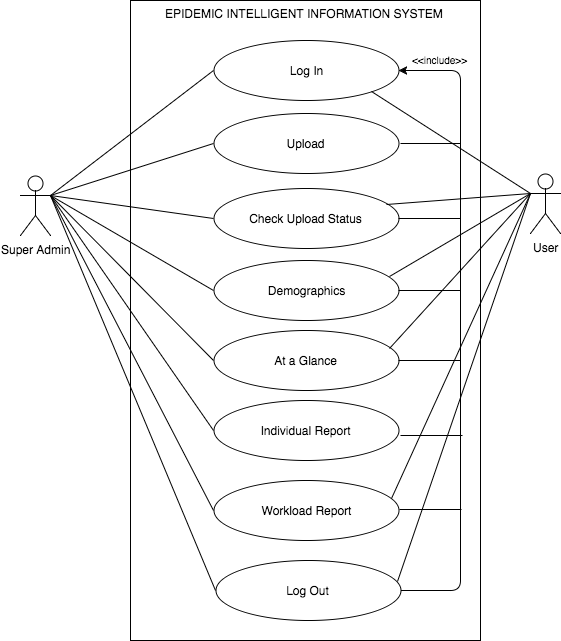

The diagram above was exported from draw.io. Its source (the exported page's mxGraphModel, read from the mxfile embedded in the PNG):
<mxGraphModel dx="749" dy="378" grid="1" gridSize="10" guides="1" tooltips="1" connect="1" arrows="1" fold="1" page="1" pageScale="1" pageWidth="850" pageHeight="1100" math="0" shadow="0">
  <root>
    <mxCell id="0" />
    <mxCell id="1" parent="0" />
    <mxCell id="2f905ad10ec8dc68-57" value="" style="whiteSpace=wrap;html=1;" vertex="1" parent="1">
      <mxGeometry x="180" y="110" width="350" height="640" as="geometry" />
    </mxCell>
    <mxCell id="2f905ad10ec8dc68-58" value="EPIDEMIC INTELLIGENT INFORMATION SYSTEM" style="text;html=1;" vertex="1" parent="1">
      <mxGeometry x="213" y="110" width="285" height="30" as="geometry" />
    </mxCell>
    <mxCell id="2f905ad10ec8dc68-59" value="User" style="shape=umlActor;verticalLabelPosition=bottom;labelBackgroundColor=#ffffff;verticalAlign=top;html=1;" vertex="1" parent="1">
      <mxGeometry x="580" y="283" width="30" height="60" as="geometry" />
    </mxCell>
    <mxCell id="2f905ad10ec8dc68-60" value="Log In" style="ellipse;whiteSpace=wrap;html=1;" vertex="1" parent="1">
      <mxGeometry x="263" y="150" width="185" height="60" as="geometry" />
    </mxCell>
    <mxCell id="2f905ad10ec8dc68-61" value="Upload" style="ellipse;whiteSpace=wrap;html=1;" vertex="1" parent="1">
      <mxGeometry x="263" y="223" width="185" height="60" as="geometry" />
    </mxCell>
    <mxCell id="2f905ad10ec8dc68-62" value="Check Upload Status" style="ellipse;whiteSpace=wrap;html=1;" vertex="1" parent="1">
      <mxGeometry x="263" y="298" width="185" height="60" as="geometry" />
    </mxCell>
    <mxCell id="2f905ad10ec8dc68-63" value="Demographics" style="ellipse;whiteSpace=wrap;html=1;" vertex="1" parent="1">
      <mxGeometry x="263" y="370" width="185" height="60" as="geometry" />
    </mxCell>
    <mxCell id="2f905ad10ec8dc68-64" value="At a Glance" style="ellipse;whiteSpace=wrap;html=1;" vertex="1" parent="1">
      <mxGeometry x="263" y="440" width="185" height="60" as="geometry" />
    </mxCell>
    <mxCell id="2f905ad10ec8dc68-65" value="" style="endArrow=classic;html=1;entryX=1;entryY=0.5;exitX=1;exitY=0.5;" edge="1" parent="1" source="876b6ec4b8c609b-1" target="2f905ad10ec8dc68-60">
      <mxGeometry width="50" height="50" relative="1" as="geometry">
        <mxPoint x="70" y="590" as="sourcePoint" />
        <mxPoint x="120" y="540" as="targetPoint" />
        <Array as="points">
          <mxPoint x="510" y="700" />
          <mxPoint x="510" y="180" />
        </Array>
      </mxGeometry>
    </mxCell>
    <mxCell id="2f905ad10ec8dc68-66" value="" style="line;strokeWidth=1;html=1;" vertex="1" parent="1">
      <mxGeometry x="450" y="248" width="60" height="10" as="geometry" />
    </mxCell>
    <mxCell id="2f905ad10ec8dc68-67" value="" style="line;strokeWidth=1;html=1;" vertex="1" parent="1">
      <mxGeometry x="448" y="323" width="62" height="10" as="geometry" />
    </mxCell>
    <mxCell id="2f905ad10ec8dc68-68" value="" style="line;strokeWidth=1;html=1;" vertex="1" parent="1">
      <mxGeometry x="448" y="395" width="62" height="10" as="geometry" />
    </mxCell>
    <mxCell id="2f905ad10ec8dc68-69" value="&lt;font style=&quot;font-size: 10px&quot;&gt;&amp;lt;&amp;lt;include&amp;gt;&amp;gt;&lt;/font&gt;" style="text;html=1;resizable=0;points=[];autosize=1;align=left;verticalAlign=top;spacingTop=-4;" vertex="1" parent="1">
      <mxGeometry x="460" y="160" width="70" height="20" as="geometry" />
    </mxCell>
    <mxCell id="2f905ad10ec8dc68-70" value="Workload Report" style="ellipse;whiteSpace=wrap;html=1;" vertex="1" parent="1">
      <mxGeometry x="263" y="590" width="185" height="60" as="geometry" />
    </mxCell>
    <mxCell id="2f905ad10ec8dc68-71" value="" style="line;strokeWidth=1;html=1;" vertex="1" parent="1">
      <mxGeometry x="448" y="465" width="62" height="10" as="geometry" />
    </mxCell>
    <mxCell id="2f905ad10ec8dc68-72" value="" style="endArrow=none;html=1;endFill=0;exitX=1;exitY=0.3333333333333333;exitPerimeter=0;entryX=0;entryY=0.5;" edge="1" parent="1" source="2f905ad10ec8dc68-83" target="2f905ad10ec8dc68-60">
      <mxGeometry width="50" height="50" relative="1" as="geometry">
        <mxPoint x="120" y="425" as="sourcePoint" />
        <mxPoint x="260" y="190" as="targetPoint" />
      </mxGeometry>
    </mxCell>
    <mxCell id="2f905ad10ec8dc68-73" value="" style="endArrow=none;html=1;endFill=0;exitX=1;exitY=0.3333333333333333;exitPerimeter=0;" edge="1" parent="1" source="2f905ad10ec8dc68-83">
      <mxGeometry width="50" height="50" relative="1" as="geometry">
        <mxPoint x="120" y="425" as="sourcePoint" />
        <mxPoint x="263" y="470" as="targetPoint" />
      </mxGeometry>
    </mxCell>
    <mxCell id="2f905ad10ec8dc68-74" value="" style="endArrow=none;html=1;endFill=0;exitX=1;exitY=0.3333333333333333;exitPerimeter=0;entryX=0;entryY=0.5;" edge="1" parent="1" source="2f905ad10ec8dc68-83" target="2f905ad10ec8dc68-62">
      <mxGeometry width="50" height="50" relative="1" as="geometry">
        <mxPoint x="120" y="425" as="sourcePoint" />
        <mxPoint x="283" y="200" as="targetPoint" />
      </mxGeometry>
    </mxCell>
    <mxCell id="2f905ad10ec8dc68-75" value="" style="endArrow=none;html=1;endFill=0;exitX=1;exitY=0.3333333333333333;exitPerimeter=0;entryX=0;entryY=0.5;" edge="1" parent="1" source="2f905ad10ec8dc68-83" target="2f905ad10ec8dc68-63">
      <mxGeometry width="50" height="50" relative="1" as="geometry">
        <mxPoint x="120" y="425" as="sourcePoint" />
        <mxPoint x="293" y="210" as="targetPoint" />
      </mxGeometry>
    </mxCell>
    <mxCell id="2f905ad10ec8dc68-76" value="" style="endArrow=none;html=1;endFill=0;exitX=1;exitY=0.3333333333333333;exitPerimeter=0;entryX=0;entryY=0.5;" edge="1" parent="1" source="2f905ad10ec8dc68-83" target="2f905ad10ec8dc68-70">
      <mxGeometry width="50" height="50" relative="1" as="geometry">
        <mxPoint x="120" y="425" as="sourcePoint" />
        <mxPoint x="303" y="220" as="targetPoint" />
      </mxGeometry>
    </mxCell>
    <mxCell id="2f905ad10ec8dc68-78" value="" style="endArrow=none;html=1;endFill=0;entryX=1;entryY=1;exitX=0;exitY=0.3333333333333333;exitPerimeter=0;" edge="1" parent="1" source="2f905ad10ec8dc68-59" target="2f905ad10ec8dc68-60">
      <mxGeometry width="50" height="50" relative="1" as="geometry">
        <mxPoint x="560" y="450" as="sourcePoint" />
        <mxPoint x="431" y="284" as="targetPoint" />
      </mxGeometry>
    </mxCell>
    <mxCell id="2f905ad10ec8dc68-79" value="" style="endArrow=none;html=1;endFill=0;exitX=0;exitY=0.3333333333333333;exitPerimeter=0;" edge="1" parent="1" source="2f905ad10ec8dc68-59">
      <mxGeometry width="50" height="50" relative="1" as="geometry">
        <mxPoint x="600" y="445" as="sourcePoint" />
        <mxPoint x="436" y="314" as="targetPoint" />
      </mxGeometry>
    </mxCell>
    <mxCell id="2f905ad10ec8dc68-80" value="" style="endArrow=none;html=1;endFill=0;exitX=0;exitY=0.3333333333333333;exitPerimeter=0;entryX=0.951;entryY=0.267;entryPerimeter=0;" edge="1" parent="1" source="2f905ad10ec8dc68-59" target="2f905ad10ec8dc68-63">
      <mxGeometry width="50" height="50" relative="1" as="geometry">
        <mxPoint x="590" y="435" as="sourcePoint" />
        <mxPoint x="431" y="359" as="targetPoint" />
      </mxGeometry>
    </mxCell>
    <mxCell id="2f905ad10ec8dc68-81" value="" style="endArrow=none;html=1;endFill=0;exitX=0;exitY=0.3333333333333333;exitPerimeter=0;entryX=0.951;entryY=0.3;entryPerimeter=0;" edge="1" parent="1" source="2f905ad10ec8dc68-59" target="2f905ad10ec8dc68-64">
      <mxGeometry width="50" height="50" relative="1" as="geometry">
        <mxPoint x="590" y="435" as="sourcePoint" />
        <mxPoint x="431" y="431" as="targetPoint" />
      </mxGeometry>
    </mxCell>
    <mxCell id="2f905ad10ec8dc68-82" value="" style="endArrow=none;html=1;endFill=0;exitX=0;exitY=0.3333333333333333;exitPerimeter=0;entryX=0.962;entryY=0.3;entryPerimeter=0;" edge="1" parent="1" source="2f905ad10ec8dc68-59" target="2f905ad10ec8dc68-70">
      <mxGeometry width="50" height="50" relative="1" as="geometry">
        <mxPoint x="590" y="435" as="sourcePoint" />
        <mxPoint x="431" y="501" as="targetPoint" />
      </mxGeometry>
    </mxCell>
    <mxCell id="2f905ad10ec8dc68-83" value="Super Admin" style="shape=umlActor;verticalLabelPosition=bottom;labelBackgroundColor=#ffffff;verticalAlign=top;html=1;" vertex="1" parent="1">
      <mxGeometry x="70" y="285" width="30" height="60" as="geometry" />
    </mxCell>
    <mxCell id="29d4c58f2ccac5d6-1" value="Individual Report" style="ellipse;whiteSpace=wrap;html=1;" vertex="1" parent="1">
      <mxGeometry x="263" y="510" width="185" height="60" as="geometry" />
    </mxCell>
    <mxCell id="29d4c58f2ccac5d6-2" value="" style="endArrow=none;html=1;endFill=0;exitX=1;exitY=0.3333333333333333;exitPerimeter=0;entryX=0;entryY=0.5;" edge="1" parent="1" source="2f905ad10ec8dc68-83" target="29d4c58f2ccac5d6-1">
      <mxGeometry width="50" height="50" relative="1" as="geometry">
        <mxPoint x="110" y="315" as="sourcePoint" />
        <mxPoint x="273" y="480" as="targetPoint" />
      </mxGeometry>
    </mxCell>
    <mxCell id="29d4c58f2ccac5d6-3" value="" style="line;strokeWidth=1;html=1;" vertex="1" parent="1">
      <mxGeometry x="450" y="540" width="62" height="10" as="geometry" />
    </mxCell>
    <mxCell id="32c7aacc35fb9c13-1" value="" style="endArrow=none;html=1;endFill=0;exitX=1;exitY=0.3333333333333333;exitPerimeter=0;entryX=0;entryY=0.5;" edge="1" parent="1" source="2f905ad10ec8dc68-83" target="2f905ad10ec8dc68-61">
      <mxGeometry width="50" height="50" relative="1" as="geometry">
        <mxPoint x="110" y="315" as="sourcePoint" />
        <mxPoint x="273" y="190" as="targetPoint" />
      </mxGeometry>
    </mxCell>
    <mxCell id="876b6ec4b8c609b-1" value="Log Out" style="ellipse;whiteSpace=wrap;html=1;" vertex="1" parent="1">
      <mxGeometry x="265" y="670" width="185" height="60" as="geometry" />
    </mxCell>
    <mxCell id="876b6ec4b8c609b-2" value="" style="line;strokeWidth=1;html=1;" vertex="1" parent="1">
      <mxGeometry x="449" y="614" width="62" height="10" as="geometry" />
    </mxCell>
    <mxCell id="876b6ec4b8c609b-3" value="" style="endArrow=none;html=1;endFill=0;entryX=0;entryY=0.5;exitX=1;exitY=0.3333333333333333;exitPerimeter=0;" edge="1" parent="1" source="2f905ad10ec8dc68-83" target="876b6ec4b8c609b-1">
      <mxGeometry width="50" height="50" relative="1" as="geometry">
        <mxPoint x="100" y="310" as="sourcePoint" />
        <mxPoint x="273" y="630" as="targetPoint" />
      </mxGeometry>
    </mxCell>
    <mxCell id="876b6ec4b8c609b-4" value="" style="endArrow=none;html=1;endFill=0;entryX=0.984;entryY=0.35;entryPerimeter=0;exitX=0;exitY=0.3333333333333333;exitPerimeter=0;" edge="1" parent="1" source="2f905ad10ec8dc68-59" target="876b6ec4b8c609b-1">
      <mxGeometry width="50" height="50" relative="1" as="geometry">
        <mxPoint x="580" y="300" as="sourcePoint" />
        <mxPoint x="451" y="618" as="targetPoint" />
      </mxGeometry>
    </mxCell>
  </root>
</mxGraphModel>